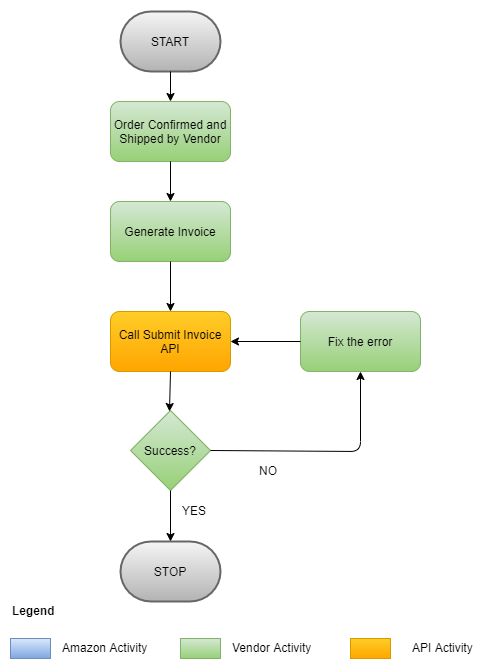

The diagram above was exported from draw.io. Its source (the exported page's mxGraphModel, read from the mxfile embedded in the PNG):
<mxGraphModel dx="1422" dy="745" grid="1" gridSize="10" guides="1" tooltips="1" connect="1" arrows="1" fold="1" page="1" pageScale="1" pageWidth="850" pageHeight="1100" math="0" shadow="0">
  <root>
    <mxCell id="0" />
    <mxCell id="1" parent="0" />
    <mxCell id="vqOXPrUkYk2sVpbHPylu-1" value="START" style="strokeWidth=2;html=1;shape=mxgraph.flowchart.terminator;whiteSpace=wrap;gradientColor=#b3b3b3;fillColor=#f5f5f5;strokeColor=#666666;" parent="1" vertex="1">
      <mxGeometry x="160" y="40" width="100" height="60" as="geometry" />
    </mxCell>
    <mxCell id="vqOXPrUkYk2sVpbHPylu-2" value="&lt;span style=&quot;white-space: normal&quot;&gt;Order Confirmed and Shipped by Vendor&lt;/span&gt;" style="rounded=1;whiteSpace=wrap;html=1;fillColor=#d5e8d4;strokeColor=#82b366;gradientColor=#97d077;" parent="1" vertex="1">
      <mxGeometry x="150" y="130" width="120" height="60" as="geometry" />
    </mxCell>
    <mxCell id="vqOXPrUkYk2sVpbHPylu-3" value="&lt;span style=&quot;white-space: normal&quot;&gt;Generate Invoice&lt;/span&gt;" style="rounded=1;whiteSpace=wrap;html=1;fillColor=#d5e8d4;strokeColor=#82b366;gradientColor=#97d077;" parent="1" vertex="1">
      <mxGeometry x="150" y="230" width="120" height="60" as="geometry" />
    </mxCell>
    <mxCell id="vqOXPrUkYk2sVpbHPylu-4" value="&lt;span style=&quot;white-space: normal&quot;&gt;Call Submit Invoice API&lt;/span&gt;" style="rounded=1;whiteSpace=wrap;html=1;fillColor=#ffcd28;strokeColor=#d79b00;gradientColor=#ffa500;" parent="1" vertex="1">
      <mxGeometry x="150" y="340" width="120" height="60" as="geometry" />
    </mxCell>
    <mxCell id="vqOXPrUkYk2sVpbHPylu-5" value="Success?" style="rhombus;whiteSpace=wrap;html=1;gradientColor=#97d077;fillColor=#d5e8d4;strokeColor=#82b366;" parent="1" vertex="1">
      <mxGeometry x="170" y="439" width="80" height="80" as="geometry" />
    </mxCell>
    <mxCell id="vqOXPrUkYk2sVpbHPylu-6" value="&lt;span style=&quot;white-space: normal&quot;&gt;Fix the error&lt;/span&gt;" style="rounded=1;whiteSpace=wrap;html=1;fillColor=#d5e8d4;strokeColor=#82b366;gradientColor=#97d077;" parent="1" vertex="1">
      <mxGeometry x="340" y="340" width="120" height="60" as="geometry" />
    </mxCell>
    <mxCell id="vqOXPrUkYk2sVpbHPylu-15" value="" style="rounded=0;whiteSpace=wrap;html=1;gradientColor=#7ea6e0;fillColor=#dae8fc;strokeColor=#6c8ebf;" parent="1" vertex="1">
      <mxGeometry x="50" y="667" width="40" height="20" as="geometry" />
    </mxCell>
    <mxCell id="vqOXPrUkYk2sVpbHPylu-16" value="Amazon Activity" style="text;html=1;resizable=0;points=[];autosize=1;align=left;verticalAlign=top;spacingTop=-4;" parent="1" vertex="1">
      <mxGeometry x="100" y="667" width="100" height="20" as="geometry" />
    </mxCell>
    <mxCell id="vqOXPrUkYk2sVpbHPylu-17" value="" style="rounded=0;whiteSpace=wrap;html=1;fillColor=#d5e8d4;strokeColor=#82b366;gradientColor=#97d077;" parent="1" vertex="1">
      <mxGeometry x="220" y="667" width="40" height="20" as="geometry" />
    </mxCell>
    <mxCell id="vqOXPrUkYk2sVpbHPylu-18" value="Vendor Activity" style="text;html=1;resizable=0;points=[];autosize=1;align=left;verticalAlign=top;spacingTop=-4;" parent="1" vertex="1">
      <mxGeometry x="270" y="667" width="90" height="20" as="geometry" />
    </mxCell>
    <mxCell id="vqOXPrUkYk2sVpbHPylu-19" value="" style="rounded=0;whiteSpace=wrap;html=1;fillColor=#ffcd28;strokeColor=#d79b00;gradientColor=#ffa500;" parent="1" vertex="1">
      <mxGeometry x="390" y="667" width="40" height="20" as="geometry" />
    </mxCell>
    <mxCell id="vqOXPrUkYk2sVpbHPylu-20" value="API Activity" style="text;html=1;resizable=0;points=[];autosize=1;align=left;verticalAlign=top;spacingTop=-4;" parent="1" vertex="1">
      <mxGeometry x="450" y="667" width="80" height="20" as="geometry" />
    </mxCell>
    <mxCell id="vqOXPrUkYk2sVpbHPylu-21" value="&lt;b&gt;Legend&lt;/b&gt;" style="text;html=1;resizable=0;points=[];autosize=1;align=left;verticalAlign=top;spacingTop=-4;" parent="1" vertex="1">
      <mxGeometry x="50" y="630" width="60" height="20" as="geometry" />
    </mxCell>
    <mxCell id="vqOXPrUkYk2sVpbHPylu-22" value="" style="endArrow=classic;html=1;" parent="1" source="vqOXPrUkYk2sVpbHPylu-1" edge="1">
      <mxGeometry width="50" height="50" relative="1" as="geometry">
        <mxPoint x="210" y="150" as="sourcePoint" />
        <mxPoint x="210" y="130" as="targetPoint" />
      </mxGeometry>
    </mxCell>
    <mxCell id="vqOXPrUkYk2sVpbHPylu-23" value="" style="endArrow=classic;html=1;exitX=0.5;exitY=1;exitDx=0;exitDy=0;entryX=0.5;entryY=0;entryDx=0;entryDy=0;" parent="1" edge="1" target="vqOXPrUkYk2sVpbHPylu-3" source="vqOXPrUkYk2sVpbHPylu-2">
      <mxGeometry width="50" height="50" relative="1" as="geometry">
        <mxPoint x="210" y="200" as="sourcePoint" />
        <mxPoint x="210" y="260" as="targetPoint" />
      </mxGeometry>
    </mxCell>
    <mxCell id="vqOXPrUkYk2sVpbHPylu-24" value="" style="endArrow=classic;html=1;exitX=0.5;exitY=1;exitDx=0;exitDy=0;entryX=0.5;entryY=0;entryDx=0;entryDy=0;" parent="1" edge="1" target="vqOXPrUkYk2sVpbHPylu-4" source="vqOXPrUkYk2sVpbHPylu-3">
      <mxGeometry width="50" height="50" relative="1" as="geometry">
        <mxPoint x="209" y="320" as="sourcePoint" />
        <mxPoint x="209" y="370" as="targetPoint" />
      </mxGeometry>
    </mxCell>
    <mxCell id="vqOXPrUkYk2sVpbHPylu-25" value="" style="endArrow=classic;html=1;exitX=0.5;exitY=1;exitDx=0;exitDy=0;" parent="1" edge="1" source="vqOXPrUkYk2sVpbHPylu-4">
      <mxGeometry width="50" height="50" relative="1" as="geometry">
        <mxPoint x="209" y="430" as="sourcePoint" />
        <mxPoint x="209" y="440" as="targetPoint" />
      </mxGeometry>
    </mxCell>
    <mxCell id="vqOXPrUkYk2sVpbHPylu-27" value="" style="endArrow=classic;html=1;exitX=1;exitY=0.5;exitDx=0;exitDy=0;entryX=0.5;entryY=1;entryDx=0;entryDy=0;" parent="1" source="vqOXPrUkYk2sVpbHPylu-5" target="vqOXPrUkYk2sVpbHPylu-6" edge="1">
      <mxGeometry width="50" height="50" relative="1" as="geometry">
        <mxPoint x="330" y="550" as="sourcePoint" />
        <mxPoint x="380" y="500" as="targetPoint" />
        <Array as="points">
          <mxPoint x="400" y="480" />
        </Array>
      </mxGeometry>
    </mxCell>
    <mxCell id="vqOXPrUkYk2sVpbHPylu-28" value="" style="endArrow=classic;html=1;exitX=0;exitY=0.5;exitDx=0;exitDy=0;entryX=1;entryY=0.5;entryDx=0;entryDy=0;" parent="1" source="vqOXPrUkYk2sVpbHPylu-6" target="vqOXPrUkYk2sVpbHPylu-4" edge="1">
      <mxGeometry width="50" height="50" relative="1" as="geometry">
        <mxPoint x="299.5" y="370" as="sourcePoint" />
        <mxPoint x="299.5" y="420" as="targetPoint" />
      </mxGeometry>
    </mxCell>
    <mxCell id="vqOXPrUkYk2sVpbHPylu-29" value="YES" style="text;html=1;resizable=0;points=[];autosize=1;align=left;verticalAlign=top;spacingTop=-4;" parent="1" vertex="1">
      <mxGeometry x="220" y="530" width="40" height="20" as="geometry" />
    </mxCell>
    <mxCell id="vqOXPrUkYk2sVpbHPylu-30" value="NO" style="text;html=1;resizable=0;points=[];autosize=1;align=left;verticalAlign=top;spacingTop=-4;" parent="1" vertex="1">
      <mxGeometry x="297" y="490" width="30" height="20" as="geometry" />
    </mxCell>
    <mxCell id="81Yu4WDac31IDdKcNHQQ-3" value="" style="endArrow=classic;html=1;exitX=0.5;exitY=1;exitDx=0;exitDy=0;" parent="1" edge="1" source="81Yu4WDac31IDdKcNHQQ-4">
      <mxGeometry width="50" height="50" relative="1" as="geometry">
        <mxPoint x="220" y="530" as="sourcePoint" />
        <mxPoint x="219.5" y="620" as="targetPoint" />
      </mxGeometry>
    </mxCell>
    <mxCell id="81Yu4WDac31IDdKcNHQQ-4" value="STOP" style="strokeWidth=2;html=1;shape=mxgraph.flowchart.terminator;whiteSpace=wrap;gradientColor=#b3b3b3;fillColor=#f5f5f5;strokeColor=#666666;" parent="1" vertex="1">
      <mxGeometry x="160" y="570" width="100" height="60" as="geometry" />
    </mxCell>
    <mxCell id="vGapMQL2LE8j2MTGmmwE-2" value="" style="endArrow=classic;html=1;exitX=0.5;exitY=1;exitDx=0;exitDy=0;" edge="1" parent="1" source="vqOXPrUkYk2sVpbHPylu-5" target="81Yu4WDac31IDdKcNHQQ-4">
      <mxGeometry width="50" height="50" relative="1" as="geometry">
        <mxPoint x="210" y="519" as="sourcePoint" />
        <mxPoint x="219.5" y="620" as="targetPoint" />
      </mxGeometry>
    </mxCell>
  </root>
</mxGraphModel>